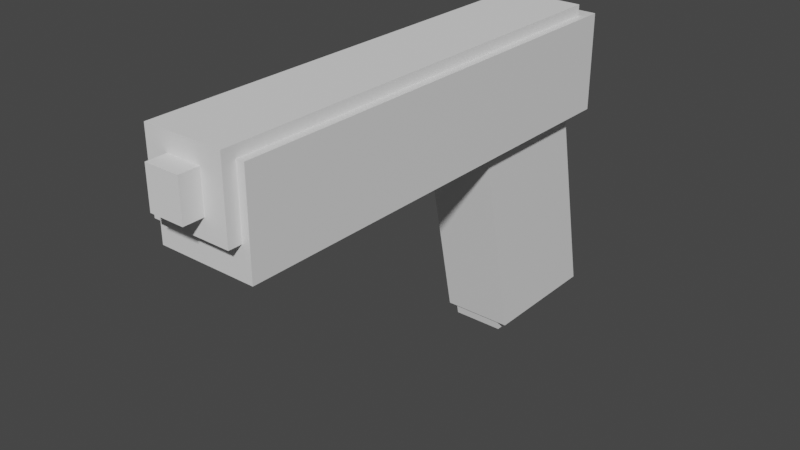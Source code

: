 # Source: Pistol.blend  (saved by Blender 4.0.36; exported with 4.5.12 LTS)
import bpy
from mathutils import Matrix  # noqa: F401  (used for matrix-valued properties, if any)

bpy.ops.wm.read_factory_settings(use_empty=True)
scene = bpy.context.scene
scene.name = 'Scene'

# ---- collections
col_collection = bpy.data.collections.new('Collection'); scene.collection.children.link(col_collection)

# ---- materials (node trees are filled in below, after node groups)
mat_white = bpy.data.materials.new('White')
mat_white.use_transparent_shadow = False
mat_color = bpy.data.materials.new('Color')
mat_color.use_transparent_shadow = False

# ---- node groups
ng_auto_smooth = bpy.data.node_groups.new('Auto Smooth', 'GeometryNodeTree')
_s = ng_auto_smooth.interface.new_socket(name='Geometry', in_out='OUTPUT', socket_type='NodeSocketGeometry')
_s = ng_auto_smooth.interface.new_socket(name='Geometry', in_out='INPUT', socket_type='NodeSocketGeometry')
_s = ng_auto_smooth.interface.new_socket(name='Angle', in_out='INPUT', socket_type='NodeSocketFloat')
_s.subtype = 'ANGLE'
_s.min_value = 0.0
_s.max_value = 3.142
ng_auto_smooth.is_modifier = True
_N = ng_auto_smooth.nodes; _L = ng_auto_smooth.links
n0 = _N.new('NodeGroupOutput'); n0.name = 'Group Output'; n0.location = (480, -100)
n1 = _N.new('NodeGroupInput'); n1.name = 'Group Input'; n1.location = (-420, -300)
n2 = _N.new('NodeGroupInput'); n2.name = 'Group Input.001'; n2.location = (-60, -100)
n3 = _N.new('GeometryNodeSetShadeSmooth'); n3.name = 'Set Shade Smooth'; n3.location = (120, -100)
n3.domain = 'EDGE'
n4 = _N.new('GeometryNodeSetShadeSmooth'); n4.name = 'Set Shade Smooth.001'; n4.location = (300, -100)
n5 = _N.new('GeometryNodeInputMeshEdgeAngle'); n5.name = 'Edge Angle'; n5.location = (-420, -220)
n6 = _N.new('GeometryNodeInputEdgeSmooth'); n6.name = 'Is Edge Smooth'; n6.location = (-60, -160)
n7 = _N.new('GeometryNodeInputShadeSmooth'); n7.name = 'Is Face Smooth'; n7.location = (-240, -340)
n8 = _N.new('FunctionNodeBooleanMath'); n8.name = 'Boolean Math'; n8.location = (-60, -220)
n9 = _N.new('FunctionNodeCompare'); n9.name = 'Compare'; n9.location = (-240, -180)
n9.operation = 'LESS_EQUAL'
_L.new(n5.outputs[0], n9.inputs[0])
_L.new(n4.outputs[0], n0.inputs[0])
_L.new(n1.outputs[1], n9.inputs[1])
_L.new(n9.outputs[0], n8.inputs[0])
_L.new(n7.outputs[0], n8.inputs[1])
_L.new(n2.outputs[0], n3.inputs[0])
_L.new(n6.outputs[0], n3.inputs[1])
_L.new(n3.outputs[0], n4.inputs[0])
_L.new(n8.outputs[0], n3.inputs[2])
n0.is_active_output = True

# ---- material node trees
mat_white.use_nodes = True; mat_white.node_tree.nodes.clear()
_N = mat_white.node_tree.nodes; _L = mat_white.node_tree.links
n0 = _N.new('ShaderNodeBsdfPrincipled'); n0.name = 'Principled BSDF'; n0.location = (10, 300)
n0.inputs[3].default_value = 1.45
n1 = _N.new('ShaderNodeOutputMaterial'); n1.name = 'Material Output'; n1.location = (300, 300)
_L.new(n0.outputs[0], n1.inputs[0])
n1.is_active_output = True
mat_color.use_nodes = True; mat_color.node_tree.nodes.clear()
_N = mat_color.node_tree.nodes; _L = mat_color.node_tree.links
n0 = _N.new('ShaderNodeBsdfPrincipled'); n0.name = 'Principled BSDF'; n0.location = (10, 300)
n0.inputs[3].default_value = 1.45
n1 = _N.new('ShaderNodeOutputMaterial'); n1.name = 'Material Output'; n1.location = (300, 300)
_L.new(n0.outputs[0], n1.inputs[0])
n1.is_active_output = True

# ---- world
world_world = bpy.data.worlds.new('World'); scene.world = world_world
world_world.use_nodes = True; world_world.node_tree.nodes.clear()
_N = world_world.node_tree.nodes; _L = world_world.node_tree.links
n0 = _N.new('ShaderNodeOutputWorld'); n0.name = 'World Output'; n0.location = (300, 300)
n1 = _N.new('ShaderNodeBackground'); n1.name = 'Background'; n1.location = (10, 300)
n1.inputs[0].default_value = (0.05088, 0.05088, 0.05088, 1.0)
_L.new(n1.outputs[0], n0.inputs[0])
n0.is_active_output = True
world_world.color = (0.05088, 0.05088, 0.05088)
world_world.use_sun_shadow = False
world_world.sun_shadow_jitter_overblur = 0.0

# ---- meshes
me_cube_001 = bpy.data.meshes.new('Cube.001')
me_cube_001.from_pydata([(-1.75, -0.3885, -0.4631), (-1.75, -0.3885, 0.3003), (-1.75, 0.3885, -0.4631), (-1.75, 0.3885, 0.3003), (1.82, -0.3885, -0.4631), (1.82, -0.3885, 0.3003), (1.82, 0.3885, -0.4631), (1.82, 0.3885, 0.3003)], [], [(0, 1, 3, 2), (2, 3, 7, 6), (6, 7, 5, 4), (4, 5, 1, 0), (2, 6, 4, 0), (7, 3, 1, 5)])
me_cube_001.polygons.foreach_set('use_smooth', [True] * 6)
_uv = me_cube_001.uv_layers.new(name='UVMap')
_uv.uv.foreach_set('vector', [0.375, 0.0, 0.625, 0.0, 0.625, 0.25, 0.375, 0.25, 0.375, 0.25, 0.625, 0.25, 0.625, 0.5, 0.375, 0.5, 0.375, 0.5, 0.625, 0.5, 0.625, 0.75, 0.375, 0.75, 0.375, 0.75, 0.625, 0.75, 0.625, 1.0, 0.375, 1.0, 0.125, 0.5, 0.375, 0.5, 0.375, 0.75, 0.125, 0.75, 0.625, 0.5, 0.875, 0.5, 0.875, 0.75, 0.625, 0.75])
me_cube_001.materials.append(mat_white)
me_cube_001.use_remesh_fix_poles = True
me_cube_001.use_remesh_preserve_attributes = False
me_cube_001.update()
me_cube_002 = bpy.data.meshes.new('Cube.002')
me_cube_002.from_pydata([(-1.852, -0.3019, -0.3003), (-1.852, -0.3019, 0.3003), (-1.852, 0.3243, -0.3003), (-1.852, 0.3243, 0.3003), (1.689, -0.3019, -0.3003), (1.689, -0.3019, 0.3003), (1.689, 0.3243, -0.3003), (1.689, 0.3243, 0.3003)], [], [(0, 1, 3, 2), (2, 3, 7, 6), (6, 7, 5, 4), (4, 5, 1, 0), (2, 6, 4, 0), (7, 3, 1, 5)])
me_cube_002.polygons.foreach_set('use_smooth', [True] * 6)
_uv = me_cube_002.uv_layers.new(name='UVMap')
_uv.uv.foreach_set('vector', [0.375, 0.0, 0.625, 0.0, 0.625, 0.25, 0.375, 0.25, 0.375, 0.25, 0.625, 0.25, 0.625, 0.5, 0.375, 0.5, 0.375, 0.5, 0.625, 0.5, 0.625, 0.75, 0.375, 0.75, 0.375, 0.75, 0.625, 0.75, 0.625, 1.0, 0.375, 1.0, 0.125, 0.5, 0.375, 0.5, 0.375, 0.75, 0.125, 0.75, 0.625, 0.5, 0.875, 0.5, 0.875, 0.75, 0.625, 0.75])
me_cube_002.use_remesh_fix_poles = True
me_cube_002.use_remesh_preserve_attributes = False
me_cube_002.update()
me_cube_003 = bpy.data.meshes.new('Cube.003')
me_cube_003.from_pydata([(-0.1849, -0.1359, -0.1668), (-0.1849, -0.1359, 0.1431), (-0.1849, 0.1359, -0.1668), (-0.1849, 0.1359, 0.1431), (0.2479, -0.1359, -0.1668), (0.2479, -0.1359, 0.1431), (0.2479, 0.1359, -0.1668), (0.2479, 0.1359, 0.1431)], [], [(0, 1, 3, 2), (2, 3, 7, 6), (6, 7, 5, 4), (4, 5, 1, 0), (2, 6, 4, 0), (7, 3, 1, 5)])
me_cube_003.polygons.foreach_set('use_smooth', [True] * 6)
_uv = me_cube_003.uv_layers.new(name='UVMap')
_uv.uv.foreach_set('vector', [0.375, 0.0, 0.625, 0.0, 0.625, 0.25, 0.375, 0.25, 0.375, 0.25, 0.625, 0.25, 0.625, 0.5, 0.375, 0.5, 0.375, 0.5, 0.625, 0.5, 0.625, 0.75, 0.375, 0.75, 0.375, 0.75, 0.625, 0.75, 0.625, 1.0, 0.375, 1.0, 0.125, 0.5, 0.375, 0.5, 0.375, 0.75, 0.125, 0.75, 0.625, 0.5, 0.875, 0.5, 0.875, 0.75, 0.625, 0.75])
me_cube_003.use_remesh_fix_poles = True
me_cube_003.use_remesh_preserve_attributes = False
me_cube_003.update()
me_cube_004 = bpy.data.meshes.new('Cube.004')
me_cube_004.from_pydata([(-0.6647, -0.2103, -0.9454), (-0.3067, -0.2103, 0.7617), (-0.6647, 0.1964, -0.9454), (-0.3067, 0.1964, 0.7617), (-0.04421, -0.2103, -0.9454), (0.3138, -0.2103, 0.7617), (-0.04421, 0.1964, -0.9454), (0.3138, 0.1964, 0.7617)], [], [(0, 1, 3, 2), (2, 3, 7, 6), (6, 7, 5, 4), (4, 5, 1, 0), (2, 6, 4, 0), (7, 3, 1, 5)])
me_cube_004.polygons.foreach_set('use_smooth', [True] * 6)
_uv = me_cube_004.uv_layers.new(name='UVMap')
_uv.uv.foreach_set('vector', [0.375, 0.0, 0.625, 0.0, 0.625, 0.25, 0.375, 0.25, 0.375, 0.25, 0.625, 0.25, 0.625, 0.5, 0.375, 0.5, 0.375, 0.5, 0.625, 0.5, 0.625, 0.75, 0.375, 0.75, 0.375, 0.75, 0.625, 0.75, 0.625, 1.0, 0.375, 1.0, 0.125, 0.5, 0.375, 0.5, 0.375, 0.75, 0.125, 0.75, 0.625, 0.5, 0.875, 0.5, 0.875, 0.75, 0.625, 0.75])
me_cube_004.materials.append(mat_white)
me_cube_004.use_remesh_fix_poles = True
me_cube_004.use_remesh_preserve_attributes = False
me_cube_004.update()
me_cube_005 = bpy.data.meshes.new('Cube.005')
me_cube_005.from_pydata([(-0.6743, -0.2764, -0.9454), (-0.3331, -0.2764, 0.6828), (-0.6743, 0.2764, -0.9454), (-0.3331, 0.2764, 0.6828), (0.3567, -0.2764, -0.9454), (0.698, -0.2764, 0.6828), (0.3567, 0.2764, -0.9454), (0.698, 0.2764, 0.6828)], [], [(0, 1, 3, 2), (2, 3, 7, 6), (6, 7, 5, 4), (4, 5, 1, 0), (2, 6, 4, 0), (7, 3, 1, 5)])
me_cube_005.polygons.foreach_set('use_smooth', [True] * 6)
_uv = me_cube_005.uv_layers.new(name='UVMap')
_uv.uv.foreach_set('vector', [0.375, 0.0, 0.625, 0.0, 0.625, 0.25, 0.375, 0.25, 0.375, 0.25, 0.625, 0.25, 0.625, 0.5, 0.375, 0.5, 0.375, 0.5, 0.625, 0.5, 0.625, 0.75, 0.375, 0.75, 0.375, 0.75, 0.625, 0.75, 0.625, 1.0, 0.375, 1.0, 0.125, 0.5, 0.375, 0.5, 0.375, 0.75, 0.125, 0.75, 0.625, 0.5, 0.875, 0.5, 0.875, 0.75, 0.625, 0.75])
me_cube_005.materials.append(mat_color)
me_cube_005.use_remesh_fix_poles = True
me_cube_005.use_remesh_preserve_attributes = False
me_cube_005.update()

# ---- objects
ob_barrel = bpy.data.objects.new('Barrel', me_cube_001)
ob_slide = bpy.data.objects.new('Slide', me_cube_002)
ob_muzzle = bpy.data.objects.new('Muzzle', me_cube_003)
ob_magazine = bpy.data.objects.new('Magazine', me_cube_004)
ob_grip = bpy.data.objects.new('Grip', me_cube_005)

# ---- transforms, parenting, visibility, modifiers, constraints
ob_barrel.location = (-0.0002257, -0.02009, 0.045)
ob_barrel.rotation_euler = (-3.142, -0.0, 1.571)
ob_barrel.scale = (0.1023, 0.1023, 0.1023)
_m = ob_barrel.modifiers.new('Auto Smooth', 'NODES')
_m.node_group = ng_auto_smooth
_gi = [s.identifier for s in ng_auto_smooth.interface.items_tree if s.item_type == 'SOCKET' and s.in_out == 'INPUT']
_m[_gi[1]] = 0.5236  # Angle
ob_slide.location = (-0.0002257, -0.02009, 0.07027)
ob_slide.rotation_euler = (-3.142, -0.0, 1.571)
ob_slide.scale = (0.1023, 0.1023, 0.1023)
_m = ob_slide.modifiers.new('Auto Smooth', 'NODES')
_m.node_group = ng_auto_smooth
_gi = [s.identifier for s in ng_auto_smooth.interface.items_tree if s.item_type == 'SOCKET' and s.in_out == 'INPUT']
_m[_gi[1]] = 0.5236  # Angle
ob_muzzle.location = (0.0008766, -0.2, 0.07184)
ob_muzzle.rotation_euler = (8.742e-08, -0.0, 4.712)
ob_muzzle.scale = (0.1023, 0.1023, 0.1023)
_m = ob_muzzle.modifiers.new('Auto Smooth', 'NODES')
_m.node_group = ng_auto_smooth
_gi = [s.identifier for s in ng_auto_smooth.interface.items_tree if s.item_type == 'SOCKET' and s.in_out == 'INPUT']
_m[_gi[1]] = 0.5236  # Angle
ob_magazine.location = (-0.0002257, 0.1147, -0.08247)
ob_magazine.rotation_euler = (3.142, -0.0, 1.571)
ob_magazine.scale = (0.1023, 0.1023, 0.1023)
_m = ob_magazine.modifiers.new('Auto Smooth', 'NODES')
_m.node_group = ng_auto_smooth
_gi = [s.identifier for s in ng_auto_smooth.interface.items_tree if s.item_type == 'SOCKET' and s.in_out == 'INPUT']
_m[_gi[1]] = 0.5236  # Angle
ob_grip.location = (-0.0002257, 0.1147, -0.08247)
ob_grip.rotation_euler = (3.142, -0.0, 1.571)
ob_grip.scale = (0.1023, 0.1023, 0.1023)
_m = ob_grip.modifiers.new('Auto Smooth', 'NODES')
_m.node_group = ng_auto_smooth
_gi = [s.identifier for s in ng_auto_smooth.interface.items_tree if s.item_type == 'SOCKET' and s.in_out == 'INPUT']
_m[_gi[1]] = 0.5236  # Angle

# ---- collection membership
col_collection.objects.link(ob_barrel)
col_collection.objects.link(ob_slide)
col_collection.objects.link(ob_muzzle)
col_collection.objects.link(ob_magazine)
col_collection.objects.link(ob_grip)

# ---- scene / render settings (as saved in the file)
scene.frame_start = 1; scene.frame_end = 250; scene.frame_set(1)
scene.render.engine = 'BLENDER_EEVEE_NEXT'
scene.cycles.sampling_pattern = 'TABULATED_SOBOL'
scene.cycles.use_light_tree = False
scene.view_settings.view_transform = 'Filmic'
bpy.context.view_layer.update()

# ---- added for rendering (the .blend has no active camera and no usable light): camera, sun
cam_auto = bpy.data.cameras.new('AutoCamera')
cam_auto.lens = 50.0
cam_auto.sensor_width = 36.0
cam_auto.clip_end = 1000.0
ob_auto_camera = bpy.data.objects.new('AutoCamera', cam_auto)
scene.collection.objects.link(ob_auto_camera)
ob_auto_camera.location = (0.45681, -0.568065, 0.335918)
ob_auto_camera.rotation_euler = (1.09748, -7.21219e-08, 0.694738)
scene.camera = ob_auto_camera
light_auto_sun = bpy.data.lights.new('AutoSun', 'SUN')
light_auto_sun.energy = 3.0
light_auto_sun.angle = 0.0523599
ob_auto_sun = bpy.data.objects.new('AutoSun', light_auto_sun)
scene.collection.objects.link(ob_auto_sun)
ob_auto_sun.rotation_euler = (0.872665, 0.174533, 0.523599)
bpy.context.view_layer.update()
